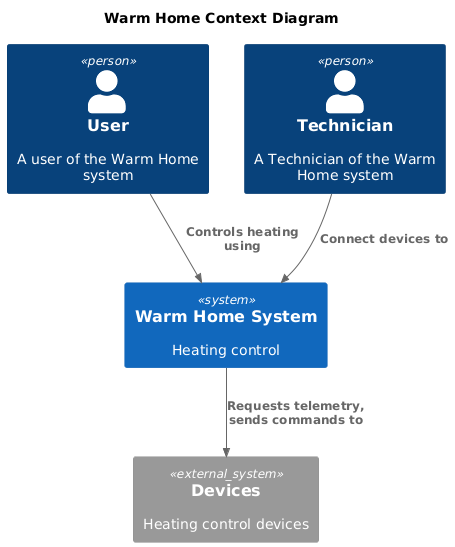

The diagram above was rendered by PlantUML. Its source (embedded in the PNG):
@startuml
title Warm Home Context Diagram

top to bottom direction

!include <C4/C4_Context>

Person(user, "User", "A user of the Warm Home system")
Person(technician, "Technician", "A Technician of the Warm Home system")
System(warmHomeSystem, "Warm Home System", "Heating control")
System_Ext(devices, "Devices", "Heating control devices", )

Rel(user, warmHomeSystem, "Controls heating using")
Rel(technician, warmHomeSystem, "Connect devices to")
Rel(warmHomeSystem, devices, "Requests telemetry, sends commands to")
@enduml